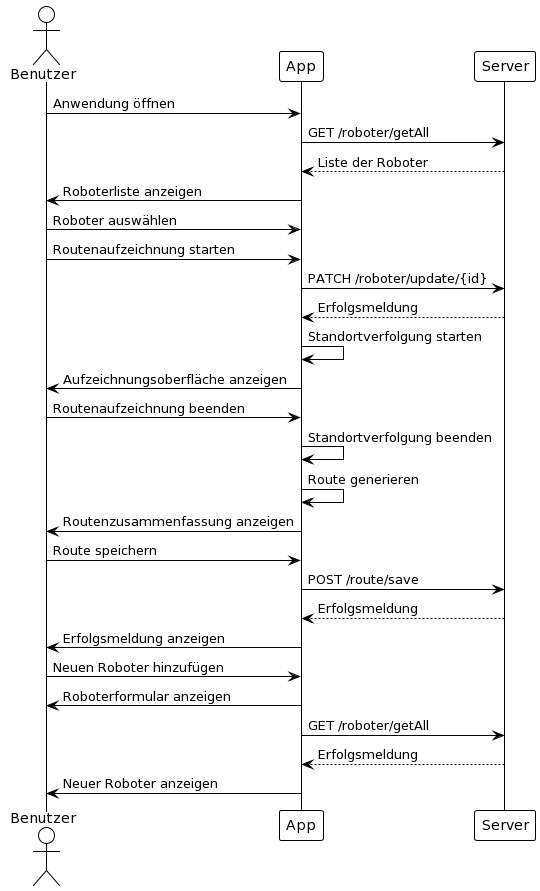

The diagram above was rendered by PlantUML. Its source (embedded in the PNG):
@startuml
!theme plain
actor Benutzer

Benutzer -> App: Anwendung öffnen
App -> Server: GET /roboter/getAll
Server --> App: Liste der Roboter
App -> Benutzer: Roboterliste anzeigen

Benutzer -> App: Roboter auswählen
Benutzer -> App: Routenaufzeichnung starten
App -> Server: PATCH /roboter/update/{id}
Server --> App: Erfolgsmeldung
App -> App: Standortverfolgung starten
App -> Benutzer: Aufzeichnungsoberfläche anzeigen

Benutzer -> App: Routenaufzeichnung beenden
App -> App: Standortverfolgung beenden
App -> App: Route generieren
App -> Benutzer: Routenzusammenfassung anzeigen

Benutzer -> App: Route speichern
App -> Server: POST /route/save
Server --> App: Erfolgsmeldung
App -> Benutzer: Erfolgsmeldung anzeigen

Benutzer -> App: Neuen Roboter hinzufügen
App -> Benutzer: Roboterformular anzeigen
App -> Server: GET /roboter/getAll
Server --> App: Erfolgsmeldung
App -> Benutzer: Neuer Roboter anzeigen
@enduml